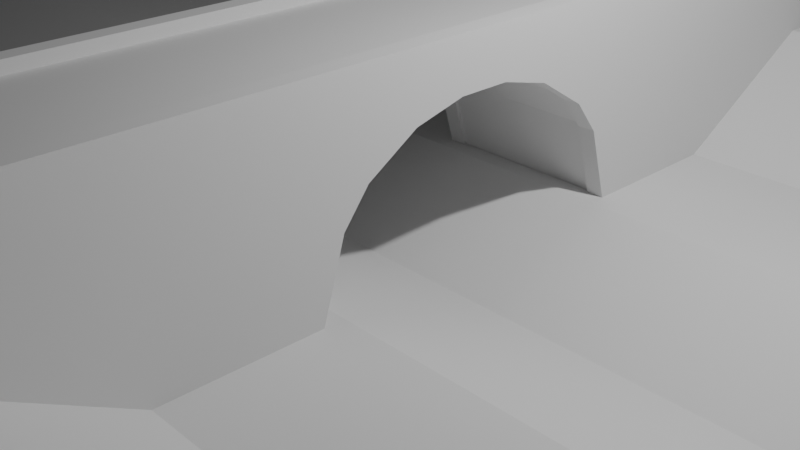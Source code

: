 # Source: map.blend  (saved by Blender 4.5.91; exported with 4.5.12 LTS)
import bpy
from mathutils import Matrix  # noqa: F401  (used for matrix-valued properties, if any)

bpy.ops.wm.read_factory_settings(use_empty=True)
scene = bpy.context.scene
scene.name = 'Scene'

# ---- collections
col_collection = bpy.data.collections.new('Collection'); scene.collection.children.link(col_collection)

# ---- world
world_world = bpy.data.worlds.new('World'); scene.world = world_world
world_world.use_nodes = True; world_world.node_tree.nodes.clear()
_N = world_world.node_tree.nodes; _L = world_world.node_tree.links
n0 = _N.new('ShaderNodeOutputWorld'); n0.name = 'World Output'; n0.location = (200, 100)
n1 = _N.new('ShaderNodeBackground'); n1.name = 'Background'; n1.location = (-200, 100)
n1.inputs[0].default_value = (0.05088, 0.05088, 0.05088, 1.0)
_L.new(n1.outputs[0], n0.inputs[0])
n0.is_active_output = True
world_world.color = (0.05088, 0.05088, 0.05088)
world_world.sun_shadow_jitter_overblur = 0.0

# ---- cameras
cam_camera = bpy.data.cameras.new('Camera')
cam_camera.clip_end = 100.0
cam_camera.ortho_scale = 7.314

# ---- lights
light_light = bpy.data.lights.new('Light', 'POINT')
light_light.energy = 1000.0
light_light.shadow_soft_size = 0.1

# ---- meshes
me_plane = bpy.data.meshes.new('Plane')
me_plane.from_pydata([(-7.117, -1.0, 0.1954), (7.117, -1.0, 0.1954), (-7.117, 1.0, 0.1954), (7.117, 1.0, 0.1954), (-0.2, -3.16, -0.01818), (-0.2, -3.16, 0.3818), (-0.2, 3.16, -0.01818), (-0.2, 3.16, 0.3818), (0.2, -3.16, -0.01818), (0.2, -3.16, 0.3818), (0.2, 3.16, -0.01818), (0.2, 3.16, 0.3818), (-0.2, 1.053, -0.01818), (-0.2, -1.053, -0.01818), (-0.2, -1.053, 0.3818), (-0.2, 1.053, 0.3818), (0.2, -1.053, -0.01818), (0.2, 1.053, -0.01818), (0.2, 1.053, 0.3818), (0.2, -1.053, 0.3818), (-0.2, 0.3511, -0.01818), (-0.2, -0.3511, -0.01818), (-0.2, -0.3511, 0.3818), (-0.2, 0.3511, 0.3818), (0.2, -0.3511, -0.01818), (0.2, 0.3511, -0.01818), (0.2, 0.3511, 0.3818), (0.2, -0.3511, 0.3818), (-0.2, 0.2508, 0.2142), (-0.2, 0.1505, 0.2773), (-0.2, 0.05016, 0.3026), (-0.2, -0.05016, 0.3026), (-0.2, -0.1505, 0.2773), (-0.2, -0.2508, 0.2142), (-0.2, -0.2508, 0.3818), (-0.2, -0.1505, 0.3818), (-0.2, -0.05016, 0.3818), (-0.2, 0.05016, 0.3818), (-0.2, 0.1505, 0.3818), (-0.2, 0.2508, 0.3818), (0.2, -0.2508, 0.2142), (0.2, -0.1505, 0.2773), (0.2, -0.05016, 0.3026), (0.2, 0.05016, 0.3026), (0.2, 0.1505, 0.2773), (0.2, 0.2508, 0.2142), (0.2, 0.2508, 0.3818), (0.2, 0.1505, 0.3818), (0.2, 0.05016, 0.3818), (0.2, -0.05016, 0.3818), (0.2, -0.1505, 0.3818), (0.2, -0.2508, 0.3818), (-0.2, -0.301, 0.1488), (0.2, -0.301, 0.3818), (-0.2, -0.301, 0.3818), (0.2, -0.301, 0.1488), (-0.2, 0.301, 0.3818), (0.2, 0.301, 0.1488), (-0.2, 0.301, 0.1488), (0.2, 0.301, 0.3818), (0.1639, 3.16, -0.01818), (-0.1639, 3.16, -0.01818), (-0.1639, 3.16, 0.3818), (0.1639, 3.16, 0.3818), (-0.1639, -3.16, -0.01818), (0.1639, -3.16, -0.01818), (0.1639, -3.16, 0.3818), (-0.1639, -3.16, 0.3818), (-0.1639, 1.053, 0.3818), (0.1639, 1.053, 0.3818), (-0.1639, -1.053, 0.3818), (0.1639, -1.053, 0.3818), (0.1639, 1.053, -0.01818), (-0.1639, 1.053, -0.01818), (0.1639, -1.053, -0.01818), (-0.1639, -1.053, -0.01818), (0.1639, 0.3511, -0.01818), (-0.1639, 0.3511, -0.01818), (0.1639, -0.3511, -0.01818), (-0.1639, -0.3511, -0.01818), (-0.1639, 0.3511, 0.3818), (0.1639, 0.3511, 0.3818), (-0.1639, -0.3511, 0.3818), (0.1639, -0.3511, 0.3818), (-0.1639, 0.2508, 0.3818), (0.1639, 0.2508, 0.3818), (-0.1639, 0.1505, 0.3818), (0.1639, 0.1505, 0.3818), (-0.1639, 0.05016, 0.3818), (0.1639, 0.05016, 0.3818), (-0.1639, -0.05016, 0.3818), (0.1639, -0.05016, 0.3818), (-0.1639, -0.1505, 0.3818), (0.1639, -0.1505, 0.3818), (-0.1639, -0.2508, 0.3818), (0.1639, -0.2508, 0.3818), (0.1639, 0.2508, 0.2142), (-0.1639, 0.2508, 0.2142), (0.1639, 0.1505, 0.2773), (-0.1639, 0.1505, 0.2773), (0.1639, 0.05016, 0.3026), (-0.1639, 0.05016, 0.3026), (0.1639, -0.05016, 0.3026), (-0.1639, -0.05016, 0.3026), (0.1639, -0.1505, 0.2773), (-0.1639, -0.1505, 0.2773), (0.1639, -0.2508, 0.2142), (-0.1639, -0.2508, 0.2142), (-0.1639, -0.301, 0.3818), (0.1639, -0.301, 0.3818), (0.1639, -0.301, 0.1488), (-0.1639, -0.301, 0.1488), (0.1639, 0.301, 0.1488), (-0.1639, 0.301, 0.1488), (-0.1639, 0.301, 0.3818), (0.1639, 0.301, 0.3818), (0.1639, 0.3583, -0.01601), (-0.1639, 0.3583, -0.01601), (0.1639, -0.3583, -0.01601), (-0.1639, -0.3583, -0.01601), (0.1639, 0.2559, 0.2198), (-0.1639, 0.2559, 0.2198), (0.1639, 0.1534, 0.2843), (-0.1639, 0.1534, 0.2843), (0.1639, 0.05109, 0.3101), (-0.1639, 0.05109, 0.3101), (0.1639, -0.05109, 0.3101), (-0.1639, -0.05109, 0.3101), (0.1639, -0.1534, 0.2843), (-0.1639, -0.1534, 0.2843), (0.1639, -0.2559, 0.2198), (-0.1639, -0.2559, 0.2198), (0.1639, -0.3077, 0.1523), (-0.1639, -0.3077, 0.1523), (0.1639, 0.3077, 0.1523), (-0.1639, 0.3077, 0.1523), (-0.2, 1.053, 0.4059), (-0.2, 3.16, 0.4059), (0.1639, 3.16, 0.4059), (0.2, 3.16, 0.4059), (0.2, -1.053, 0.4059), (0.2, -3.16, 0.4059), (-0.1639, -3.16, 0.4059), (-0.2, -3.16, 0.4059), (-0.2, -1.053, 0.4059), (-0.2, 0.3511, 0.4059), (0.2, 1.053, 0.4059), (0.2, -0.3511, 0.4059), (0.1639, 1.053, 0.4059), (0.1639, -1.053, 0.4059), (-0.2, -0.3511, 0.4059), (-0.2, 0.301, 0.4059), (0.2, 0.3511, 0.4059), (0.2, -0.301, 0.4059), (0.1639, 0.3511, 0.4059), (0.1639, -0.3511, 0.4059), (-0.2, -0.301, 0.4059), (-0.2, -0.2508, 0.4059), (-0.2, -0.1505, 0.4059), (-0.2, -0.05016, 0.4059), (-0.2, 0.05016, 0.4059), (-0.2, 0.1505, 0.4059), (-0.2, 0.2508, 0.4059), (0.2, 0.301, 0.4059), (0.2, 0.2508, 0.4059), (0.2, 0.1505, 0.4059), (0.2, 0.05016, 0.4059), (0.2, -0.05016, 0.4059), (0.2, -0.1505, 0.4059), (0.2, -0.2508, 0.4059), (0.1639, 0.2508, 0.4059), (0.1639, 0.1505, 0.4059), (0.1639, 0.05016, 0.4059), (0.1639, -0.05016, 0.4059), (0.1639, -0.1505, 0.4059), (0.1639, -0.2508, 0.4059), (0.1639, -0.301, 0.4059), (0.1639, 0.301, 0.4059), (-0.1639, 3.16, 0.4059), (0.1639, -3.16, 0.4059), (-0.1639, 1.053, 0.4059), (-0.1639, -1.053, 0.4059), (-0.1639, 0.3511, 0.4059), (-0.1639, -0.3511, 0.4059), (-0.1639, 0.2508, 0.4059), (-0.1639, 0.1505, 0.4059), (-0.1639, 0.05016, 0.4059), (-0.1639, -0.05016, 0.4059), (-0.1639, -0.1505, 0.4059), (-0.1639, -0.2508, 0.4059), (-0.1639, -0.301, 0.4059), (-0.1639, 0.301, 0.4059), (-7.117, 0.0, -0.09487), (7.117, 0.0, -0.09487), (-7.117, -0.3046, 0.0), (7.117, -0.3046, 0.0), (7.117, 0.3129, 0.0), (-7.117, 0.3129, 0.0), (-7.117, -0.6523, 0.0), (7.117, -0.6523, 0.0), (7.117, 0.6564, 0.0), (-7.117, 0.6564, 0.0), (-7.117, 1.909, 0.1954), (7.117, 1.909, 0.1954), (-7.117, -1.909, 0.1954), (7.117, -1.909, 0.1954), (-7.117, 1.485, 0.1954), (-7.117, 1.424, 0.1954), (7.117, 1.424, 0.1954), (7.117, 1.485, 0.1954), (7.117, -1.485, 0.1954), (7.117, -1.424, 0.1954), (-7.117, -1.424, 0.1954), (-7.117, -1.485, 0.1954), (-7.117, 1.485, 0.3773), (-7.117, 1.424, 0.3773), (7.117, 1.424, 0.3773), (7.117, 1.485, 0.3773), (7.117, -1.485, 0.3773), (7.117, -1.424, 0.3773), (-7.117, -1.424, 0.3773), (-7.117, -1.485, 0.3773)], [], [(201, 200, 3, 2), (12, 15, 7, 6), (60, 63, 11, 10), (16, 19, 9, 8), (64, 67, 5, 4), (74, 16, 8, 65), (86, 84, 184, 185), (46, 59, 163, 164), (66, 9, 141, 179), (60, 10, 17, 72), (78, 24, 16, 74), (10, 11, 18, 17), (24, 27, 19, 16), (4, 5, 14, 13), (20, 23, 15, 12), (13, 14, 22, 21), (58, 56, 23, 20), (17, 18, 26, 25), (55, 53, 27, 24), (72, 17, 25, 76), (110, 55, 24, 78), (27, 53, 153, 147), (85, 87, 171, 170), (9, 19, 140, 141), (114, 80, 182, 191), (26, 18, 146, 152), (88, 86, 185, 186), (81, 115, 177, 154), (87, 89, 172, 171), (112, 57, 45, 96), (96, 45, 44, 98), (98, 44, 43, 100), (100, 43, 42, 102), (102, 42, 41, 104), (104, 41, 40, 106), (57, 59, 46, 45), (45, 46, 47, 44), (44, 47, 48, 43), (43, 48, 49, 42), (42, 49, 50, 41), (41, 50, 51, 40), (52, 54, 34, 33), (33, 34, 35, 32), (32, 35, 36, 31), (31, 36, 37, 30), (30, 37, 38, 29), (29, 38, 39, 28), (21, 22, 54, 52), (90, 88, 186, 187), (106, 40, 55, 110), (40, 51, 53, 55), (25, 26, 59, 57), (76, 25, 57, 112), (62, 7, 137, 178), (28, 39, 56, 58), (11, 63, 138, 139), (81, 80, 114, 115), (20, 77, 113, 58), (113, 77, 117, 135), (33, 107, 111, 52), (104, 106, 130, 128), (23, 56, 151, 145), (95, 94, 108, 109), (32, 105, 107, 33), (99, 97, 121, 123), (31, 103, 105, 32), (107, 105, 129, 131), (30, 101, 103, 31), (98, 100, 124, 122), (29, 99, 101, 30), (78, 79, 119, 118), (28, 97, 99, 29), (110, 78, 118, 132), (58, 113, 97, 28), (101, 99, 123, 125), (89, 91, 173, 172), (93, 92, 94, 95), (22, 14, 144, 150), (91, 90, 92, 93), (92, 90, 187, 188), (89, 88, 90, 91), (67, 70, 181, 142), (87, 86, 88, 89), (39, 38, 161, 162), (85, 84, 86, 87), (91, 93, 174, 173), (115, 114, 84, 85), (71, 66, 179, 149), (109, 108, 82, 83), (7, 15, 136, 137), (69, 68, 80, 81), (52, 111, 79, 21), (79, 111, 133, 119), (12, 73, 77, 20), (73, 72, 76, 77), (21, 79, 75, 13), (79, 78, 74, 75), (6, 61, 73, 12), (61, 60, 72, 73), (38, 37, 160, 161), (83, 82, 70, 71), (94, 92, 188, 189), (63, 62, 68, 69), (68, 62, 178, 180), (71, 70, 67, 66), (13, 75, 64, 4), (75, 74, 65, 64), (8, 9, 66, 65), (65, 66, 67, 64), (6, 7, 62, 61), (61, 62, 63, 60), (117, 116, 134, 135), (131, 130, 132, 133), (129, 128, 130, 131), (127, 126, 128, 129), (125, 124, 126, 127), (123, 122, 124, 125), (121, 120, 122, 123), (135, 134, 120, 121), (133, 132, 118, 119), (96, 98, 122, 120), (105, 103, 127, 129), (76, 112, 134, 116), (97, 113, 135, 121), (102, 104, 128, 126), (111, 107, 131, 133), (112, 96, 120, 134), (103, 101, 125, 127), (106, 110, 132, 130), (77, 76, 116, 117), (100, 102, 126, 124), (181, 144, 143, 142), (178, 137, 136, 180), (183, 150, 144, 181), (180, 136, 145, 182), (190, 156, 150, 183), (191, 151, 162, 184), (184, 162, 161, 185), (185, 161, 160, 186), (186, 160, 159, 187), (187, 159, 158, 188), (188, 158, 157, 189), (189, 157, 156, 190), (182, 145, 151, 191), (152, 154, 177, 163), (169, 175, 176, 153), (168, 174, 175, 169), (167, 173, 174, 168), (166, 172, 173, 167), (165, 171, 172, 166), (164, 170, 171, 165), (163, 177, 170, 164), (153, 176, 155, 147), (146, 148, 154, 152), (147, 155, 149, 140), (139, 138, 148, 146), (140, 149, 179, 141), (47, 46, 164, 165), (115, 85, 170, 177), (5, 67, 142, 143), (48, 47, 165, 166), (84, 114, 191, 184), (49, 48, 166, 167), (109, 83, 155, 176), (95, 109, 176, 175), (50, 49, 167, 168), (82, 108, 190, 183), (108, 94, 189, 190), (14, 5, 143, 144), (53, 51, 169, 153), (69, 81, 154, 148), (51, 50, 168, 169), (15, 23, 145, 136), (54, 22, 150, 156), (80, 68, 180, 182), (18, 11, 139, 146), (19, 27, 147, 140), (56, 39, 162, 151), (34, 54, 156, 157), (59, 26, 152, 163), (83, 71, 149, 155), (35, 34, 157, 158), (70, 82, 183, 181), (36, 35, 158, 159), (63, 69, 148, 138), (37, 36, 159, 160), (93, 95, 175, 174), (194, 195, 193, 192), (198, 199, 195, 194), (192, 193, 196, 197), (0, 1, 199, 198), (197, 196, 200, 201), (206, 209, 203, 202), (210, 213, 204, 205), (2, 3, 208, 207), (211, 212, 220, 219), (1, 0, 212, 211), (206, 207, 215, 214), (215, 216, 217, 214), (219, 220, 221, 218), (207, 208, 216, 215), (213, 210, 218, 221), (212, 213, 221, 220), (210, 211, 219, 218), (209, 206, 214, 217), (208, 209, 217, 216)])
_uv = me_plane.uv_layers.new(name='UVMap')
_uv.uv.foreach_set('vector', [0.0, 0.8282, 1.0, 0.8282, 1.0, 1.0, 0.0, 1.0, 0.375, 0.1667, 0.625, 0.1667, 0.625, 0.25, 0.375, 0.25, 0.375, 0.4167, 0.625, 0.4167, 0.625, 0.5, 0.375, 0.5, 0.375, 0.6667, 0.625, 0.6667, 0.625, 0.75, 0.375, 0.75, 0.375, 0.9167, 0.625, 0.9167, 0.625, 1.0, 0.375, 1.0, 0.2917, 0.6667, 0.375, 0.6667, 0.375, 0.75, 0.2917, 0.75, 0.7917, 0.619, 0.7917, 0.6151, 0.7917, 0.6151, 0.7917, 0.619, 0.625, 0.6151, 0.625, 0.6131, 0.625, 0.6131, 0.625, 0.6151, 0.625, 0.8333, 0.625, 0.75, 0.625, 0.75, 0.625, 0.8333, 0.2917, 0.5, 0.375, 0.5, 0.375, 0.5833, 0.2917, 0.5833, 0.2917, 0.6389, 0.375, 0.6389, 0.375, 0.6667, 0.2917, 0.6667, 0.375, 0.5, 0.625, 0.5, 0.625, 0.5833, 0.375, 0.5833, 0.375, 0.6389, 0.625, 0.6389, 0.625, 0.6667, 0.375, 0.6667, 0.375, 0.0, 0.625, 0.0, 0.625, 0.08333, 0.375, 0.08333, 0.375, 0.1389, 0.625, 0.1389, 0.625, 0.1667, 0.375, 0.1667, 0.375, 0.08333, 0.625, 0.08333, 0.625, 0.1111, 0.375, 0.1111, 0.375, 0.1369, 0.625, 0.1369, 0.625, 0.1389, 0.375, 0.1389, 0.375, 0.5833, 0.625, 0.5833, 0.625, 0.6111, 0.375, 0.6111, 0.375, 0.6369, 0.625, 0.6369, 0.625, 0.6389, 0.375, 0.6389, 0.2917, 0.5833, 0.375, 0.5833, 0.375, 0.6111, 0.2917, 0.6111, 0.2917, 0.6369, 0.375, 0.6369, 0.375, 0.6389, 0.2917, 0.6389, 0.625, 0.6389, 0.625, 0.6369, 0.625, 0.6369, 0.625, 0.6389, 0.7083, 0.6151, 0.7083, 0.619, 0.7083, 0.619, 0.7083, 0.6151, 0.625, 0.75, 0.625, 0.6667, 0.625, 0.6667, 0.625, 0.75, 0.7917, 0.6131, 0.7917, 0.6111, 0.7917, 0.6111, 0.7917, 0.6131, 0.625, 0.6111, 0.625, 0.5833, 0.625, 0.5833, 0.625, 0.6111, 0.7917, 0.623, 0.7917, 0.619, 0.7917, 0.619, 0.7917, 0.623, 0.7083, 0.6111, 0.7083, 0.6131, 0.7083, 0.6131, 0.7083, 0.6111, 0.7083, 0.619, 0.7083, 0.623, 0.7083, 0.623, 0.7083, 0.619, 0.2917, 0.6131, 0.375, 0.6131, 0.375, 0.6151, 0.2917, 0.6151, 0.2917, 0.6151, 0.375, 0.6151, 0.375, 0.619, 0.2917, 0.619, 0.2917, 0.619, 0.375, 0.619, 0.375, 0.623, 0.2917, 0.623, 0.2917, 0.623, 0.375, 0.623, 0.375, 0.627, 0.2917, 0.627, 0.2917, 0.627, 0.375, 0.627, 0.375, 0.631, 0.2917, 0.631, 0.2917, 0.631, 0.375, 0.631, 0.375, 0.6349, 0.2917, 0.6349, 0.375, 0.6131, 0.625, 0.6131, 0.625, 0.6151, 0.375, 0.6151, 0.375, 0.6151, 0.625, 0.6151, 0.625, 0.619, 0.375, 0.619, 0.375, 0.619, 0.625, 0.619, 0.625, 0.623, 0.375, 0.623, 0.375, 0.623, 0.625, 0.623, 0.625, 0.627, 0.375, 0.627, 0.375, 0.627, 0.625, 0.627, 0.625, 0.631, 0.375, 0.631, 0.375, 0.631, 0.625, 0.631, 0.625, 0.6349, 0.375, 0.6349, 0.375, 0.1131, 0.625, 0.1131, 0.625, 0.1151, 0.375, 0.1151, 0.375, 0.1151, 0.625, 0.1151, 0.625, 0.119, 0.375, 0.119, 0.375, 0.119, 0.625, 0.119, 0.625, 0.123, 0.375, 0.123, 0.375, 0.123, 0.625, 0.123, 0.625, 0.127, 0.375, 0.127, 0.375, 0.127, 0.625, 0.127, 0.625, 0.131, 0.375, 0.131, 0.375, 0.131, 0.625, 0.131, 0.625, 0.1349, 0.375, 0.1349, 0.375, 0.1111, 0.625, 0.1111, 0.625, 0.1131, 0.375, 0.1131, 0.7917, 0.627, 0.7917, 0.623, 0.7917, 0.623, 0.7917, 0.627, 0.2917, 0.6349, 0.375, 0.6349, 0.375, 0.6369, 0.2917, 0.6369, 0.375, 0.6349, 0.625, 0.6349, 0.625, 0.6369, 0.375, 0.6369, 0.375, 0.6111, 0.625, 0.6111, 0.625, 0.6131, 0.375, 0.6131, 0.2917, 0.6111, 0.375, 0.6111, 0.375, 0.6131, 0.2917, 0.6131, 0.625, 0.3333, 0.625, 0.25, 0.625, 0.25, 0.625, 0.3333, 0.375, 0.1349, 0.625, 0.1349, 0.625, 0.1369, 0.375, 0.1369, 0.625, 0.5, 0.625, 0.4167, 0.625, 0.4167, 0.625, 0.5, 0.7083, 0.6111, 0.7917, 0.6111, 0.7917, 0.6131, 0.7083, 0.6131, 0.125, 0.6111, 0.2083, 0.6111, 0.2083, 0.6131, 0.125, 0.6131, 0.2083, 0.6131, 0.2083, 0.6111, 0.2083, 0.6111, 0.2083, 0.6131, 0.125, 0.6349, 0.2083, 0.6349, 0.2083, 0.6369, 0.125, 0.6369, 0.2917, 0.631, 0.2917, 0.6349, 0.2917, 0.6349, 0.2917, 0.631, 0.625, 0.1389, 0.625, 0.1369, 0.625, 0.1369, 0.625, 0.1389, 0.7083, 0.6349, 0.7917, 0.6349, 0.7917, 0.6369, 0.7083, 0.6369, 0.125, 0.631, 0.2083, 0.631, 0.2083, 0.6349, 0.125, 0.6349, 0.2083, 0.619, 0.2083, 0.6151, 0.2083, 0.6151, 0.2083, 0.619, 0.125, 0.627, 0.2083, 0.627, 0.2083, 0.631, 0.125, 0.631, 0.2083, 0.6349, 0.2083, 0.631, 0.2083, 0.631, 0.2083, 0.6349, 0.125, 0.623, 0.2083, 0.623, 0.2083, 0.627, 0.125, 0.627, 0.2917, 0.619, 0.2917, 0.623, 0.2917, 0.623, 0.2917, 0.619, 0.125, 0.619, 0.2083, 0.619, 0.2083, 0.623, 0.125, 0.623, 0.2917, 0.6389, 0.2083, 0.6389, 0.2083, 0.6389, 0.2917, 0.6389, 0.125, 0.6151, 0.2083, 0.6151, 0.2083, 0.619, 0.125, 0.619, 0.2917, 0.6369, 0.2917, 0.6389, 0.2917, 0.6389, 0.2917, 0.6369, 0.125, 0.6131, 0.2083, 0.6131, 0.2083, 0.6151, 0.125, 0.6151, 0.2083, 0.623, 0.2083, 0.619, 0.2083, 0.619, 0.2083, 0.623, 0.7083, 0.623, 0.7083, 0.627, 0.7083, 0.627, 0.7083, 0.623, 0.7083, 0.631, 0.7917, 0.631, 0.7917, 0.6349, 0.7083, 0.6349, 0.625, 0.1111, 0.625, 0.08333, 0.625, 0.08333, 0.625, 0.1111, 0.7083, 0.627, 0.7917, 0.627, 0.7917, 0.631, 0.7083, 0.631, 0.7917, 0.631, 0.7917, 0.627, 0.7917, 0.627, 0.7917, 0.631, 0.7083, 0.623, 0.7917, 0.623, 0.7917, 0.627, 0.7083, 0.627, 0.7917, 0.75, 0.7917, 0.6667, 0.7917, 0.6667, 0.7917, 0.75, 0.7083, 0.619, 0.7917, 0.619, 0.7917, 0.623, 0.7083, 0.623, 0.625, 0.1349, 0.625, 0.131, 0.625, 0.131, 0.625, 0.1349, 0.7083, 0.6151, 0.7917, 0.6151, 0.7917, 0.619, 0.7083, 0.619, 0.7083, 0.627, 0.7083, 0.631, 0.7083, 0.631, 0.7083, 0.627, 0.7083, 0.6131, 0.7917, 0.6131, 0.7917, 0.6151, 0.7083, 0.6151, 0.7083, 0.6667, 0.7083, 0.75, 0.7083, 0.75, 0.7083, 0.6667, 0.7083, 0.6369, 0.7917, 0.6369, 0.7917, 0.6389, 0.7083, 0.6389, 0.625, 0.25, 0.625, 0.1667, 0.625, 0.1667, 0.625, 0.25, 0.7083, 0.5833, 0.7917, 0.5833, 0.7917, 0.6111, 0.7083, 0.6111, 0.125, 0.6369, 0.2083, 0.6369, 0.2083, 0.6389, 0.125, 0.6389, 0.2083, 0.6389, 0.2083, 0.6369, 0.2083, 0.6369, 0.2083, 0.6389, 0.125, 0.5833, 0.2083, 0.5833, 0.2083, 0.6111, 0.125, 0.6111, 0.2083, 0.5833, 0.2917, 0.5833, 0.2917, 0.6111, 0.2083, 0.6111, 0.125, 0.6389, 0.2083, 0.6389, 0.2083, 0.6667, 0.125, 0.6667, 0.2083, 0.6389, 0.2917, 0.6389, 0.2917, 0.6667, 0.2083, 0.6667, 0.125, 0.5, 0.2083, 0.5, 0.2083, 0.5833, 0.125, 0.5833, 0.2083, 0.5, 0.2917, 0.5, 0.2917, 0.5833, 0.2083, 0.5833, 0.625, 0.131, 0.625, 0.127, 0.625, 0.127, 0.625, 0.131, 0.7083, 0.6389, 0.7917, 0.6389, 0.7917, 0.6667, 0.7083, 0.6667, 0.7917, 0.6349, 0.7917, 0.631, 0.7917, 0.631, 0.7917, 0.6349, 0.7083, 0.5, 0.7917, 0.5, 0.7917, 0.5833, 0.7083, 0.5833, 0.7917, 0.5833, 0.7917, 0.5, 0.7917, 0.5, 0.7917, 0.5833, 0.7083, 0.6667, 0.7917, 0.6667, 0.7917, 0.75, 0.7083, 0.75, 0.125, 0.6667, 0.2083, 0.6667, 0.2083, 0.75, 0.125, 0.75, 0.2083, 0.6667, 0.2917, 0.6667, 0.2917, 0.75, 0.2083, 0.75, 0.375, 0.75, 0.625, 0.75, 0.625, 0.8333, 0.375, 0.8333, 0.375, 0.8333, 0.625, 0.8333, 0.625, 0.9167, 0.375, 0.9167, 0.375, 0.25, 0.625, 0.25, 0.625, 0.3333, 0.375, 0.3333, 0.375, 0.3333, 0.625, 0.3333, 0.625, 0.4167, 0.375, 0.4167, 0.2083, 0.6111, 0.2917, 0.6111, 0.2917, 0.6131, 0.2083, 0.6131, 0.2083, 0.6349, 0.2917, 0.6349, 0.2917, 0.6369, 0.2083, 0.6369, 0.2083, 0.631, 0.2917, 0.631, 0.2917, 0.6349, 0.2083, 0.6349, 0.2083, 0.627, 0.2917, 0.627, 0.2917, 0.631, 0.2083, 0.631, 0.2083, 0.623, 0.2917, 0.623, 0.2917, 0.627, 0.2083, 0.627, 0.2083, 0.619, 0.2917, 0.619, 0.2917, 0.623, 0.2083, 0.623, 0.2083, 0.6151, 0.2917, 0.6151, 0.2917, 0.619, 0.2083, 0.619, 0.2083, 0.6131, 0.2917, 0.6131, 0.2917, 0.6151, 0.2083, 0.6151, 0.2083, 0.6369, 0.2917, 0.6369, 0.2917, 0.6389, 0.2083, 0.6389, 0.2917, 0.6151, 0.2917, 0.619, 0.2917, 0.619, 0.2917, 0.6151, 0.2083, 0.631, 0.2083, 0.627, 0.2083, 0.627, 0.2083, 0.631, 0.2917, 0.6111, 0.2917, 0.6131, 0.2917, 0.6131, 0.2917, 0.6111, 0.2083, 0.6151, 0.2083, 0.6131, 0.2083, 0.6131, 0.2083, 0.6151, 0.2917, 0.627, 0.2917, 0.631, 0.2917, 0.631, 0.2917, 0.627, 0.2083, 0.6369, 0.2083, 0.6349, 0.2083, 0.6349, 0.2083, 0.6369, 0.2917, 0.6131, 0.2917, 0.6151, 0.2917, 0.6151, 0.2917, 0.6131, 0.2083, 0.627, 0.2083, 0.623, 0.2083, 0.623, 0.2083, 0.627, 0.2917, 0.6349, 0.2917, 0.6369, 0.2917, 0.6369, 0.2917, 0.6349, 0.2083, 0.6111, 0.2917, 0.6111, 0.2917, 0.6111, 0.2083, 0.6111, 0.2917, 0.623, 0.2917, 0.627, 0.2917, 0.627, 0.2917, 0.623, 0.7917, 0.6667, 0.875, 0.6667, 0.875, 0.75, 0.7917, 0.75, 0.7917, 0.5, 0.875, 0.5, 0.875, 0.5833, 0.7917, 0.5833, 0.7917, 0.6389, 0.875, 0.6389, 0.875, 0.6667, 0.7917, 0.6667, 0.7917, 0.5833, 0.875, 0.5833, 0.875, 0.6111, 0.7917, 0.6111, 0.7917, 0.6369, 0.875, 0.6369, 0.875, 0.6389, 0.7917, 0.6389, 0.7917, 0.6131, 0.875, 0.6131, 0.875, 0.6151, 0.7917, 0.6151, 0.7917, 0.6151, 0.875, 0.6151, 0.875, 0.619, 0.7917, 0.619, 0.7917, 0.619, 0.875, 0.619, 0.875, 0.623, 0.7917, 0.623, 0.7917, 0.623, 0.875, 0.623, 0.875, 0.627, 0.7917, 0.627, 0.7917, 0.627, 0.875, 0.627, 0.875, 0.631, 0.7917, 0.631, 0.7917, 0.631, 0.875, 0.631, 0.875, 0.6349, 0.7917, 0.6349, 0.7917, 0.6349, 0.875, 0.6349, 0.875, 0.6369, 0.7917, 0.6369, 0.7917, 0.6111, 0.875, 0.6111, 0.875, 0.6131, 0.7917, 0.6131, 0.625, 0.6111, 0.7083, 0.6111, 0.7083, 0.6131, 0.625, 0.6131, 0.625, 0.6349, 0.7083, 0.6349, 0.7083, 0.6369, 0.625, 0.6369, 0.625, 0.631, 0.7083, 0.631, 0.7083, 0.6349, 0.625, 0.6349, 0.625, 0.627, 0.7083, 0.627, 0.7083, 0.631, 0.625, 0.631, 0.625, 0.623, 0.7083, 0.623, 0.7083, 0.627, 0.625, 0.627, 0.625, 0.619, 0.7083, 0.619, 0.7083, 0.623, 0.625, 0.623, 0.625, 0.6151, 0.7083, 0.6151, 0.7083, 0.619, 0.625, 0.619, 0.625, 0.6131, 0.7083, 0.6131, 0.7083, 0.6151, 0.625, 0.6151, 0.625, 0.6369, 0.7083, 0.6369, 0.7083, 0.6389, 0.625, 0.6389, 0.625, 0.5833, 0.7083, 0.5833, 0.7083, 0.6111, 0.625, 0.6111, 0.625, 0.6389, 0.7083, 0.6389, 0.7083, 0.6667, 0.625, 0.6667, 0.625, 0.5, 0.7083, 0.5, 0.7083, 0.5833, 0.625, 0.5833, 0.625, 0.6667, 0.7083, 0.6667, 0.7083, 0.75, 0.625, 0.75, 0.625, 0.619, 0.625, 0.6151, 0.625, 0.6151, 0.625, 0.619, 0.7083, 0.6131, 0.7083, 0.6151, 0.7083, 0.6151, 0.7083, 0.6131, 0.625, 1.0, 0.625, 0.9167, 0.625, 0.9167, 0.625, 1.0, 0.625, 0.623, 0.625, 0.619, 0.625, 0.619, 0.625, 0.623, 0.7917, 0.6151, 0.7917, 0.6131, 0.7917, 0.6131, 0.7917, 0.6151, 0.625, 0.627, 0.625, 0.623, 0.625, 0.623, 0.625, 0.627, 0.7083, 0.6369, 0.7083, 0.6389, 0.7083, 0.6389, 0.7083, 0.6369, 0.7083, 0.6349, 0.7083, 0.6369, 0.7083, 0.6369, 0.7083, 0.6349, 0.625, 0.631, 0.625, 0.627, 0.625, 0.627, 0.625, 0.631, 0.7917, 0.6389, 0.7917, 0.6369, 0.7917, 0.6369, 0.7917, 0.6389, 0.7917, 0.6369, 0.7917, 0.6349, 0.7917, 0.6349, 0.7917, 0.6369, 0.625, 0.08333, 0.625, 0.0, 0.625, 0.0, 0.625, 0.08333, 0.625, 0.6369, 0.625, 0.6349, 0.625, 0.6349, 0.625, 0.6369, 0.7083, 0.5833, 0.7083, 0.6111, 0.7083, 0.6111, 0.7083, 0.5833, 0.625, 0.6349, 0.625, 0.631, 0.625, 0.631, 0.625, 0.6349, 0.625, 0.1667, 0.625, 0.1389, 0.625, 0.1389, 0.625, 0.1667, 0.625, 0.1131, 0.625, 0.1111, 0.625, 0.1111, 0.625, 0.1131, 0.7917, 0.6111, 0.7917, 0.5833, 0.7917, 0.5833, 0.7917, 0.6111, 0.625, 0.5833, 0.625, 0.5, 0.625, 0.5, 0.625, 0.5833, 0.625, 0.6667, 0.625, 0.6389, 0.625, 0.6389, 0.625, 0.6667, 0.625, 0.1369, 0.625, 0.1349, 0.625, 0.1349, 0.625, 0.1369, 0.625, 0.1151, 0.625, 0.1131, 0.625, 0.1131, 0.625, 0.1151, 0.625, 0.6131, 0.625, 0.6111, 0.625, 0.6111, 0.625, 0.6131, 0.7083, 0.6389, 0.7083, 0.6667, 0.7083, 0.6667, 0.7083, 0.6389, 0.625, 0.119, 0.625, 0.1151, 0.625, 0.1151, 0.625, 0.119, 0.7917, 0.6667, 0.7917, 0.6389, 0.7917, 0.6389, 0.7917, 0.6667, 0.625, 0.123, 0.625, 0.119, 0.625, 0.119, 0.625, 0.123, 0.7083, 0.5, 0.7083, 0.5833, 0.7083, 0.5833, 0.7083, 0.5, 0.625, 0.127, 0.625, 0.123, 0.625, 0.123, 0.625, 0.127, 0.7083, 0.631, 0.7083, 0.6349, 0.7083, 0.6349, 0.7083, 0.631, 0.0, 0.3477, 1.0, 0.3477, 1.0, 0.5, 0.0, 0.5, 0.0, 0.1739, 1.0, 0.1739, 1.0, 0.3477, 0.0, 0.3477, 0.0, 0.5, 1.0, 0.5, 1.0, 0.6564, 0.0, 0.6564, 0.0, 0.0, 1.0, 0.0, 1.0, 0.1739, 0.0, 0.1739, 0.0, 0.6564, 1.0, 0.6564, 1.0, 0.8282, 0.0, 0.8282, 0.0, 1.0, 1.0, 1.0, 1.0, 1.0, 0.0, 1.0, 1.0, 0.0, 0.0, 0.0, 0.0, 0.0, 1.0, 0.0, 0.0, 1.0, 1.0, 1.0, 1.0, 1.0, 0.0, 1.0, 1.0, 0.0, 0.0, 0.0, 0.0, 0.0, 1.0, 0.0, 1.0, 0.0, 0.0, 0.0, 0.0, 0.0, 1.0, 0.0, 0.0, 0.0, 0.0, 0.0, 0.0, 0.0, 0.0, 0.0, 0.0, 1.0, 1.0, 1.0, 1.0, 1.0, 0.0, 1.0, 1.0, 0.0, 0.0, 0.0, 0.0, 0.0, 1.0, 0.0, 0.0, 1.0, 1.0, 1.0, 1.0, 1.0, 0.0, 1.0, 0.0, 0.0, 1.0, 0.0, 1.0, 0.0, 0.0, 0.0, 0.0, 0.0, 0.0, 0.0, 0.0, 0.0, 0.0, 0.0, 0.0, 0.0, 0.0, 0.0, 0.0, 0.0, 0.0, 0.0, 1.0, 1.0, 0.0, 1.0, 0.0, 1.0, 1.0, 1.0, 0.0, 0.0, 0.0, 0.0, 0.0, 0.0, 0.0, 0.0])
me_plane.update()

# ---- objects
ob_light = bpy.data.objects.new('Light', light_light)
ob_camera = bpy.data.objects.new('Camera', cam_camera)
ob_plane = bpy.data.objects.new('Plane', me_plane)

# ---- transforms, parenting, visibility, modifiers, constraints
ob_light.location = (4.076, 1.005, 5.904)
ob_light.rotation_euler = (0.6503, 0.05522, 1.866)
ob_light.lock_rotations_4d = False
ob_light.empty_display_type = 'ARROWS'
ob_light.color = (0.0, 0.0, 0.0, 0.0)
ob_light.lineart.crease_threshold = 0.0
ob_camera.location = (7.359, -6.926, 4.958)
ob_camera.rotation_euler = (1.109, 0.0, 0.8149)
ob_camera.lock_rotations_4d = False
ob_camera.empty_display_type = 'ARROWS'
ob_camera.color = (0.0, 0.0, 0.0, 0.0)
ob_camera.display_type = 'WIRE'
ob_camera.lineart.crease_threshold = 0.0
ob_plane.location = (0.0, 0.0, 0.0)
ob_plane.scale = (5.5, 5.5, 5.5)

# ---- collection membership
col_collection.objects.link(ob_light)
col_collection.objects.link(ob_camera)
col_collection.objects.link(ob_plane)

# ---- scene / render settings (as saved in the file)
scene.camera = ob_camera
scene.frame_start = 1; scene.frame_end = 250; scene.frame_set(1)
scene.render.engine = 'BLENDER_EEVEE_NEXT'
bpy.context.view_layer.update()
